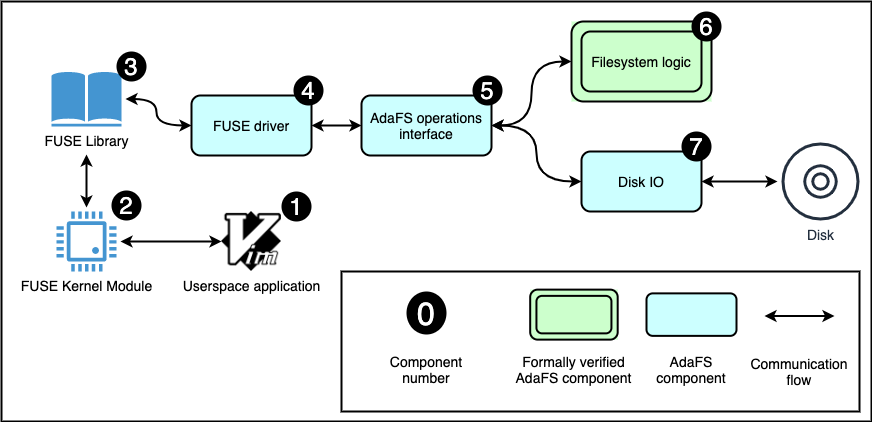

The diagram above was exported from draw.io. Its source (the exported page's mxGraphModel, read from the mxfile embedded in the PNG):
<mxGraphModel dx="1408" dy="746" grid="1" gridSize="10" guides="1" tooltips="1" connect="1" arrows="1" fold="1" page="1" pageScale="1" pageWidth="1169" pageHeight="827" math="0" shadow="0">
  <root>
    <mxCell id="0" />
    <mxCell id="1" parent="0" />
    <mxCell id="2" style="edgeStyle=orthogonalEdgeStyle;curved=1;orthogonalLoop=1;jettySize=auto;html=1;exitX=1;exitY=0.5;exitDx=0;exitDy=0;entryX=0;entryY=0.5;entryDx=0;entryDy=0;startArrow=classic;startFill=1;targetPerimeterSpacing=4;sourcePerimeterSpacing=4;strokeWidth=2;fontSize=14;" edge="1" source="3" target="6" parent="1">
      <mxGeometry relative="1" as="geometry" />
    </mxCell>
    <mxCell id="3" value="FUSE driver" style="rounded=1;whiteSpace=wrap;html=1;strokeWidth=2;fontSize=14;fillColor=#CCFFFF;" vertex="1" parent="1">
      <mxGeometry x="420" y="294" width="120" height="60" as="geometry" />
    </mxCell>
    <mxCell id="4" style="edgeStyle=orthogonalEdgeStyle;orthogonalLoop=1;jettySize=auto;html=1;exitX=1;exitY=0.5;exitDx=0;exitDy=0;entryX=0;entryY=0.5;entryDx=0;entryDy=0;startArrow=classic;startFill=1;curved=1;targetPerimeterSpacing=4;sourcePerimeterSpacing=4;strokeWidth=2;fontSize=14;" edge="1" source="6" target="18" parent="1">
      <mxGeometry relative="1" as="geometry" />
    </mxCell>
    <mxCell id="5" style="edgeStyle=orthogonalEdgeStyle;curved=1;orthogonalLoop=1;jettySize=auto;html=1;exitX=1;exitY=0.5;exitDx=0;exitDy=0;entryX=0;entryY=0.5;entryDx=0;entryDy=0;startArrow=classic;startFill=1;targetPerimeterSpacing=4;sourcePerimeterSpacing=4;strokeWidth=2;fontSize=14;" edge="1" source="6" target="8" parent="1">
      <mxGeometry relative="1" as="geometry" />
    </mxCell>
    <mxCell id="6" value="AdaFS operations interface" style="rounded=1;whiteSpace=wrap;html=1;strokeWidth=2;fontSize=14;fillColor=#CCFFFF;" vertex="1" parent="1">
      <mxGeometry x="590" y="294" width="130" height="60" as="geometry" />
    </mxCell>
    <mxCell id="7" style="edgeStyle=orthogonalEdgeStyle;curved=1;orthogonalLoop=1;jettySize=auto;html=1;exitX=1;exitY=0.5;exitDx=0;exitDy=0;startArrow=classic;startFill=1;targetPerimeterSpacing=4;sourcePerimeterSpacing=4;strokeWidth=2;fontSize=14;" edge="1" source="8" target="9" parent="1">
      <mxGeometry relative="1" as="geometry" />
    </mxCell>
    <mxCell id="8" value="Disk IO" style="rounded=1;whiteSpace=wrap;html=1;strokeWidth=2;fontSize=14;fillColor=#CCFFFF;" vertex="1" parent="1">
      <mxGeometry x="810" y="350" width="120" height="60" as="geometry" />
    </mxCell>
    <mxCell id="9" value="Disk" style="outlineConnect=0;fontColor=#232F3E;gradientColor=none;fillColor=#232F3E;strokeColor=none;dashed=0;verticalLabelPosition=bottom;verticalAlign=top;align=center;html=1;fontSize=14;fontStyle=0;aspect=fixed;pointerEvents=1;shape=mxgraph.aws4.disk;strokeWidth=2;" vertex="1" parent="1">
      <mxGeometry x="1010" y="341" width="78" height="78" as="geometry" />
    </mxCell>
    <mxCell id="10" style="edgeStyle=orthogonalEdgeStyle;curved=1;orthogonalLoop=1;jettySize=auto;html=1;entryX=0;entryY=0.5;entryDx=0;entryDy=0;startArrow=classic;startFill=1;targetPerimeterSpacing=4;sourcePerimeterSpacing=4;strokeWidth=2;fontSize=14;" edge="1" source="12" target="3" parent="1">
      <mxGeometry relative="1" as="geometry" />
    </mxCell>
    <mxCell id="11" style="edgeStyle=orthogonalEdgeStyle;curved=1;orthogonalLoop=1;jettySize=auto;html=1;startArrow=classic;startFill=1;targetPerimeterSpacing=4;sourcePerimeterSpacing=28;strokeWidth=2;fontSize=14;" edge="1" source="12" target="14" parent="1">
      <mxGeometry relative="1" as="geometry">
        <mxPoint x="260" y="380" as="sourcePoint" />
      </mxGeometry>
    </mxCell>
    <mxCell id="12" value="FUSE Library" style="shadow=0;dashed=0;html=1;strokeColor=none;fillColor=#4495D1;labelPosition=center;verticalLabelPosition=bottom;verticalAlign=top;align=center;outlineConnect=0;shape=mxgraph.veeam.library;fontSize=14;" vertex="1" parent="1">
      <mxGeometry x="280" y="270" width="70" height="55" as="geometry" />
    </mxCell>
    <mxCell id="13" style="edgeStyle=orthogonalEdgeStyle;curved=1;orthogonalLoop=1;jettySize=auto;html=1;entryX=0;entryY=0.5;entryDx=0;entryDy=0;startArrow=classic;startFill=1;sourcePerimeterSpacing=4;targetPerimeterSpacing=4;strokeWidth=2;fontSize=14;" edge="1" source="14" target="15" parent="1">
      <mxGeometry relative="1" as="geometry" />
    </mxCell>
    <mxCell id="14" value="FUSE Kernel Module" style="pointerEvents=1;shadow=0;dashed=0;html=1;strokeColor=none;fillColor=#4495D1;labelPosition=center;verticalLabelPosition=bottom;verticalAlign=top;align=center;outlineConnect=0;shape=mxgraph.veeam.cpu;fontSize=14;" vertex="1" parent="1">
      <mxGeometry x="285" y="410" width="60" height="60" as="geometry" />
    </mxCell>
    <mxCell id="15" value="Userspace application" style="shape=image;html=1;verticalAlign=top;verticalLabelPosition=bottom;labelBackgroundColor=#ffffff;imageAspect=0;aspect=fixed;image=https://cdn4.iconfinder.com/data/icons/logos-brands-5/24/vim-128.png;fontSize=14;" vertex="1" parent="1">
      <mxGeometry x="450" y="410" width="60" height="60" as="geometry" />
    </mxCell>
    <mxCell id="16" value="" style="rounded=0;whiteSpace=wrap;html=1;fillColor=none;strokeWidth=2;fontSize=14;" vertex="1" parent="1">
      <mxGeometry x="230" y="200" width="870" height="420" as="geometry" />
    </mxCell>
    <mxCell id="17" value="" style="group;fontSize=14;fillColor=#CCFFCC;" vertex="1" connectable="0" parent="1">
      <mxGeometry x="800" y="220" width="140" height="80" as="geometry" />
    </mxCell>
    <mxCell id="18" value="" style="rounded=1;whiteSpace=wrap;html=1;fillColor=none;strokeWidth=2;fontSize=14;" vertex="1" parent="17">
      <mxGeometry width="140" height="80" as="geometry" />
    </mxCell>
    <mxCell id="19" value="Filesystem logic" style="rounded=1;whiteSpace=wrap;html=1;strokeWidth=2;fontSize=14;fillColor=#CCFFCC;" vertex="1" parent="17">
      <mxGeometry x="10" y="10" width="120" height="60" as="geometry" />
    </mxCell>
    <mxCell id="20" value="" style="rounded=0;whiteSpace=wrap;html=1;fillColor=none;strokeWidth=2;fontSize=14;" vertex="1" parent="1">
      <mxGeometry x="570" y="470" width="518" height="140" as="geometry" />
    </mxCell>
    <mxCell id="21" value="" style="group;fontSize=14;fillColor=#CCFFCC;" vertex="1" connectable="0" parent="1">
      <mxGeometry x="758.69" y="488.12" width="87.5" height="50" as="geometry" />
    </mxCell>
    <mxCell id="22" value="" style="rounded=1;whiteSpace=wrap;html=1;fillColor=none;strokeWidth=2;fontSize=14;" vertex="1" parent="21">
      <mxGeometry width="87.5" height="50" as="geometry" />
    </mxCell>
    <mxCell id="23" value="" style="rounded=1;whiteSpace=wrap;html=1;strokeWidth=2;fontSize=14;fillColor=#CCFFCC;" vertex="1" parent="21">
      <mxGeometry x="6.25" y="6.25" width="75" height="37.5" as="geometry" />
    </mxCell>
    <mxCell id="24" value="Formally verified AdaFS component" style="text;html=1;strokeColor=none;fillColor=none;align=center;verticalAlign=middle;whiteSpace=wrap;rounded=0;fontSize=14;" vertex="1" parent="1">
      <mxGeometry x="740" y="558.12" width="124.88" height="20" as="geometry" />
    </mxCell>
    <mxCell id="25" value="" style="rounded=1;whiteSpace=wrap;html=1;strokeWidth=2;fontSize=14;fillColor=#CCFFFF;" vertex="1" parent="1">
      <mxGeometry x="875" y="491.87" width="90" height="42.5" as="geometry" />
    </mxCell>
    <mxCell id="26" value="AdaFS component" style="text;html=1;strokeColor=none;fillColor=none;align=center;verticalAlign=middle;whiteSpace=wrap;rounded=0;fontSize=14;" vertex="1" parent="1">
      <mxGeometry x="870" y="558.12" width="100" height="20" as="geometry" />
    </mxCell>
    <mxCell id="27" value="" style="endArrow=classic;startArrow=classic;html=1;strokeWidth=2;fontSize=14;" edge="1" parent="1">
      <mxGeometry width="50" height="50" relative="1" as="geometry">
        <mxPoint x="993" y="514.5" as="sourcePoint" />
        <mxPoint x="1063" y="514.5" as="targetPoint" />
      </mxGeometry>
    </mxCell>
    <mxCell id="28" value="Communication flow" style="text;html=1;strokeColor=none;fillColor=none;align=center;verticalAlign=middle;whiteSpace=wrap;rounded=0;fontSize=14;" vertex="1" parent="1">
      <mxGeometry x="978" y="560" width="100" height="20" as="geometry" />
    </mxCell>
    <mxCell id="29" value="1" style="ellipse;whiteSpace=wrap;html=1;strokeWidth=2;fontSize=24;fillColor=#000000;strokeColor=none;fontColor=#FFFFFF;" vertex="1" parent="1">
      <mxGeometry x="510" y="390" width="30" height="30" as="geometry" />
    </mxCell>
    <mxCell id="30" value="2" style="ellipse;whiteSpace=wrap;html=1;strokeWidth=2;fontSize=24;fillColor=#000000;strokeColor=none;fontColor=#FFFFFF;" vertex="1" parent="1">
      <mxGeometry x="340" y="389" width="30" height="30" as="geometry" />
    </mxCell>
    <mxCell id="31" value="3" style="ellipse;whiteSpace=wrap;html=1;strokeWidth=2;fontSize=24;fillColor=#000000;strokeColor=none;fontColor=#FFFFFF;" vertex="1" parent="1">
      <mxGeometry x="345" y="250" width="30" height="30" as="geometry" />
    </mxCell>
    <mxCell id="32" value="4" style="ellipse;whiteSpace=wrap;html=1;strokeWidth=2;fontSize=24;fillColor=#000000;strokeColor=none;fontColor=#FFFFFF;" vertex="1" parent="1">
      <mxGeometry x="522" y="274" width="30" height="30" as="geometry" />
    </mxCell>
    <mxCell id="33" value="5" style="ellipse;whiteSpace=wrap;html=1;strokeWidth=2;fontSize=24;fillColor=#000000;strokeColor=none;fontColor=#FFFFFF;" vertex="1" parent="1">
      <mxGeometry x="701" y="274" width="30" height="30" as="geometry" />
    </mxCell>
    <mxCell id="34" value="6" style="ellipse;whiteSpace=wrap;html=1;strokeWidth=2;fontSize=24;fillColor=#000000;strokeColor=none;fontColor=#FFFFFF;" vertex="1" parent="1">
      <mxGeometry x="920" y="210" width="30" height="30" as="geometry" />
    </mxCell>
    <mxCell id="35" value="7" style="ellipse;whiteSpace=wrap;html=1;strokeWidth=2;fontSize=24;fillColor=#000000;strokeColor=none;fontColor=#FFFFFF;" vertex="1" parent="1">
      <mxGeometry x="910" y="330" width="30" height="30" as="geometry" />
    </mxCell>
    <mxCell id="36" value="0" style="ellipse;whiteSpace=wrap;html=1;strokeWidth=2;fontSize=32;fillColor=#000000;strokeColor=none;fontColor=#FFFFFF;aspect=fixed;" vertex="1" parent="1">
      <mxGeometry x="635.01" y="490" width="39.98" height="43" as="geometry" />
    </mxCell>
    <mxCell id="37" value="Component number" style="text;html=1;strokeColor=none;fillColor=none;align=center;verticalAlign=middle;whiteSpace=wrap;rounded=0;fontSize=14;" vertex="1" parent="1">
      <mxGeometry x="618.78" y="558.12" width="72.45" height="20" as="geometry" />
    </mxCell>
  </root>
</mxGraphModel>